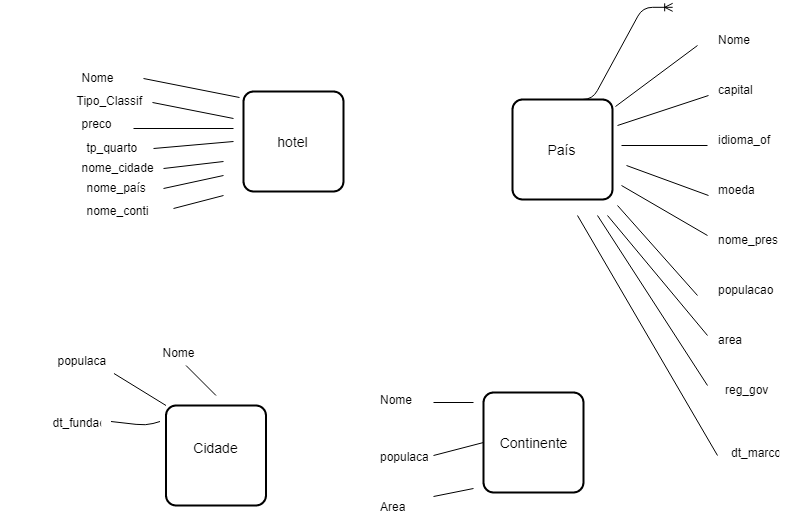

The diagram above was exported from draw.io. Its source (the exported page's mxGraphModel, read from the mxfile embedded in the PNG):
<mxGraphModel dx="942" dy="567" grid="1" gridSize="10" guides="1" tooltips="1" connect="1" arrows="1" fold="1" page="1" pageScale="1" pageWidth="827" pageHeight="1169" math="0" shadow="0">
  <root>
    <mxCell id="0" />
    <mxCell id="1" parent="0" />
    <mxCell id="Z2Bb56ToTNH_gixBu_aK-1" value="hotel" style="strokeWidth=2;rounded=1;arcSize=10;whiteSpace=wrap;html=1;align=center;fontSize=14;" vertex="1" parent="1">
      <mxGeometry x="250" y="113" width="100" height="100" as="geometry" />
    </mxCell>
    <mxCell id="Z2Bb56ToTNH_gixBu_aK-2" value="" style="text;fillColor=none;align=left;verticalAlign=middle;spacingTop=-1;spacingLeft=4;spacingRight=4;rotatable=0;labelPosition=right;points=[];portConstraint=eastwest;fontSize=12;" vertex="1" parent="1">
      <mxGeometry x="57.5" y="93" width="70" height="14" as="geometry" />
    </mxCell>
    <mxCell id="Z2Bb56ToTNH_gixBu_aK-3" value="" style="text;fillColor=none;align=left;verticalAlign=middle;spacingTop=-1;spacingLeft=4;spacingRight=4;rotatable=0;labelPosition=right;points=[];portConstraint=eastwest;fontSize=12;" vertex="1" parent="1">
      <mxGeometry x="67.5" y="103" width="70" height="14" as="geometry" />
    </mxCell>
    <mxCell id="Z2Bb56ToTNH_gixBu_aK-4" value="" style="text;fillColor=none;align=left;verticalAlign=middle;spacingTop=-1;spacingLeft=4;spacingRight=4;rotatable=0;labelPosition=right;points=[];portConstraint=eastwest;fontSize=12;" vertex="1" parent="1">
      <mxGeometry x="77.5" y="113" width="70" height="14" as="geometry" />
    </mxCell>
    <mxCell id="Z2Bb56ToTNH_gixBu_aK-5" value="" style="text;fillColor=none;align=left;verticalAlign=middle;spacingTop=-1;spacingLeft=4;spacingRight=4;rotatable=0;labelPosition=right;points=[];portConstraint=eastwest;fontSize=12;" vertex="1" parent="1">
      <mxGeometry x="87.5" y="123" width="70" height="14" as="geometry" />
    </mxCell>
    <mxCell id="Z2Bb56ToTNH_gixBu_aK-7" value="Tipo_Classif" style="text;fillColor=none;align=left;verticalAlign=middle;spacingTop=-1;spacingLeft=4;spacingRight=4;rotatable=0;labelPosition=right;points=[];portConstraint=eastwest;fontSize=12;" vertex="1" parent="1">
      <mxGeometry x="7.5" y="118.5" width="70" height="10" as="geometry" />
    </mxCell>
    <mxCell id="Z2Bb56ToTNH_gixBu_aK-8" value="Nome" style="text;fillColor=none;align=left;verticalAlign=middle;spacingTop=-1;spacingLeft=4;spacingRight=4;rotatable=0;labelPosition=right;points=[];portConstraint=eastwest;fontSize=12;" vertex="1" parent="1">
      <mxGeometry x="12.5" y="93" width="70" height="14" as="geometry" />
    </mxCell>
    <mxCell id="Z2Bb56ToTNH_gixBu_aK-16" value="preco" style="text;fillColor=none;align=left;verticalAlign=middle;spacingTop=-1;spacingLeft=4;spacingRight=4;rotatable=0;labelPosition=right;points=[];portConstraint=eastwest;fontSize=12;" vertex="1" parent="1">
      <mxGeometry x="62.5" y="139" width="20" height="14" as="geometry" />
    </mxCell>
    <mxCell id="Z2Bb56ToTNH_gixBu_aK-17" value="tp_quarto" style="text;fillColor=none;align=left;verticalAlign=middle;spacingTop=-1;spacingLeft=4;spacingRight=4;rotatable=0;labelPosition=right;points=[];portConstraint=eastwest;fontSize=12;" vertex="1" parent="1">
      <mxGeometry x="67.5" y="163" width="20" height="14" as="geometry" />
    </mxCell>
    <mxCell id="Z2Bb56ToTNH_gixBu_aK-18" value="nome_cidade" style="text;fillColor=none;align=left;verticalAlign=middle;spacingTop=-1;spacingLeft=4;spacingRight=4;rotatable=0;labelPosition=right;points=[];portConstraint=eastwest;fontSize=12;" vertex="1" parent="1">
      <mxGeometry x="62.5" y="183" width="20" height="14" as="geometry" />
    </mxCell>
    <mxCell id="Z2Bb56ToTNH_gixBu_aK-24" value="nome_país" style="text;fillColor=none;align=left;verticalAlign=middle;spacingTop=-1;spacingLeft=4;spacingRight=4;rotatable=0;labelPosition=right;points=[];portConstraint=eastwest;fontSize=12;" vertex="1" parent="1">
      <mxGeometry x="67.5" y="203" width="20" height="14" as="geometry" />
    </mxCell>
    <mxCell id="Z2Bb56ToTNH_gixBu_aK-26" value="nome_conti&#10;" style="text;fillColor=none;align=left;verticalAlign=middle;spacingTop=-1;spacingLeft=4;spacingRight=4;rotatable=0;labelPosition=right;points=[];portConstraint=eastwest;fontSize=12;" vertex="1" parent="1">
      <mxGeometry x="67.5" y="233" width="20" height="14" as="geometry" />
    </mxCell>
    <mxCell id="Z2Bb56ToTNH_gixBu_aK-32" value="" style="endArrow=none;html=1;entryX=-0.04;entryY=0.06;entryDx=0;entryDy=0;entryPerimeter=0;" edge="1" parent="1" target="Z2Bb56ToTNH_gixBu_aK-1">
      <mxGeometry width="50" height="50" relative="1" as="geometry">
        <mxPoint x="150" y="100" as="sourcePoint" />
        <mxPoint x="220" y="93.5" as="targetPoint" />
      </mxGeometry>
    </mxCell>
    <mxCell id="Z2Bb56ToTNH_gixBu_aK-33" value="" style="endArrow=none;html=1;exitX=1.021;exitY=0.071;exitDx=0;exitDy=0;exitPerimeter=0;" edge="1" parent="1" source="Z2Bb56ToTNH_gixBu_aK-5">
      <mxGeometry width="50" height="50" relative="1" as="geometry">
        <mxPoint x="180" y="178" as="sourcePoint" />
        <mxPoint x="240" y="140" as="targetPoint" />
      </mxGeometry>
    </mxCell>
    <mxCell id="Z2Bb56ToTNH_gixBu_aK-34" value="" style="endArrow=none;html=1;" edge="1" parent="1">
      <mxGeometry width="50" height="50" relative="1" as="geometry">
        <mxPoint x="140" y="150" as="sourcePoint" />
        <mxPoint x="240" y="150" as="targetPoint" />
      </mxGeometry>
    </mxCell>
    <mxCell id="Z2Bb56ToTNH_gixBu_aK-35" value="" style="endArrow=none;html=1;" edge="1" parent="1">
      <mxGeometry width="50" height="50" relative="1" as="geometry">
        <mxPoint x="160" y="170" as="sourcePoint" />
        <mxPoint x="240" y="163" as="targetPoint" />
      </mxGeometry>
    </mxCell>
    <mxCell id="Z2Bb56ToTNH_gixBu_aK-36" value="" style="endArrow=none;html=1;" edge="1" parent="1">
      <mxGeometry width="50" height="50" relative="1" as="geometry">
        <mxPoint x="170" y="190" as="sourcePoint" />
        <mxPoint x="230" y="183" as="targetPoint" />
      </mxGeometry>
    </mxCell>
    <mxCell id="Z2Bb56ToTNH_gixBu_aK-37" value="" style="endArrow=none;html=1;" edge="1" parent="1">
      <mxGeometry width="50" height="50" relative="1" as="geometry">
        <mxPoint x="170" y="210" as="sourcePoint" />
        <mxPoint x="230" y="197" as="targetPoint" />
      </mxGeometry>
    </mxCell>
    <mxCell id="Z2Bb56ToTNH_gixBu_aK-38" value="" style="endArrow=none;html=1;" edge="1" parent="1">
      <mxGeometry width="50" height="50" relative="1" as="geometry">
        <mxPoint x="180" y="230" as="sourcePoint" />
        <mxPoint x="230" y="217" as="targetPoint" />
      </mxGeometry>
    </mxCell>
    <mxCell id="Z2Bb56ToTNH_gixBu_aK-39" value="País&lt;br&gt;" style="strokeWidth=2;rounded=1;arcSize=10;whiteSpace=wrap;html=1;align=center;fontSize=14;" vertex="1" parent="1">
      <mxGeometry x="519" y="121" width="100" height="100" as="geometry" />
    </mxCell>
    <mxCell id="Z2Bb56ToTNH_gixBu_aK-40" value="" style="edgeStyle=entityRelationEdgeStyle;fontSize=12;html=1;endArrow=ERoneToMany;entryX=0.5;entryY=1;entryDx=0;entryDy=0;exitX=0.5;exitY=0;exitDx=0;exitDy=0;" edge="1" parent="1" source="Z2Bb56ToTNH_gixBu_aK-39">
      <mxGeometry width="100" height="100" relative="1" as="geometry">
        <mxPoint x="584" y="107" as="sourcePoint" />
        <mxPoint x="679.1764705882356" y="28.82352941176464" as="targetPoint" />
      </mxGeometry>
    </mxCell>
    <mxCell id="Z2Bb56ToTNH_gixBu_aK-41" value="Nome" style="shape=partialRectangle;top=0;left=0;right=0;bottom=0;align=left;verticalAlign=top;fillColor=none;spacingLeft=34;spacingRight=4;overflow=hidden;rotatable=0;points=[[0,0.5],[1,0.5]];portConstraint=eastwest;dropTarget=0;fontSize=12;" vertex="1" parent="1">
      <mxGeometry x="688" y="47" width="90" height="26" as="geometry" />
    </mxCell>
    <mxCell id="Z2Bb56ToTNH_gixBu_aK-42" value="" style="shape=partialRectangle;top=0;left=0;bottom=0;right=0;fillColor=none;align=left;verticalAlign=top;spacingLeft=4;spacingRight=4;overflow=hidden;rotatable=0;points=[];portConstraint=eastwest;part=1;fontSize=12;" vertex="1" connectable="0" parent="Z2Bb56ToTNH_gixBu_aK-41">
      <mxGeometry width="30" height="26" as="geometry" />
    </mxCell>
    <mxCell id="Z2Bb56ToTNH_gixBu_aK-43" value="capital" style="shape=partialRectangle;top=0;left=0;right=0;bottom=0;align=left;verticalAlign=top;fillColor=none;spacingLeft=34;spacingRight=4;overflow=hidden;rotatable=0;points=[[0,0.5],[1,0.5]];portConstraint=eastwest;dropTarget=0;fontSize=12;" vertex="1" parent="1">
      <mxGeometry x="688" y="97" width="90" height="26" as="geometry" />
    </mxCell>
    <mxCell id="Z2Bb56ToTNH_gixBu_aK-44" value="" style="shape=partialRectangle;top=0;left=0;bottom=0;right=0;fillColor=none;align=left;verticalAlign=top;spacingLeft=4;spacingRight=4;overflow=hidden;rotatable=0;points=[];portConstraint=eastwest;part=1;fontSize=12;" vertex="1" connectable="0" parent="Z2Bb56ToTNH_gixBu_aK-43">
      <mxGeometry width="30" height="26" as="geometry" />
    </mxCell>
    <mxCell id="Z2Bb56ToTNH_gixBu_aK-45" value="idioma_of" style="shape=partialRectangle;top=0;left=0;right=0;bottom=0;align=left;verticalAlign=top;fillColor=none;spacingLeft=34;spacingRight=4;overflow=hidden;rotatable=0;points=[[0,0.5],[1,0.5]];portConstraint=eastwest;dropTarget=0;fontSize=12;" vertex="1" parent="1">
      <mxGeometry x="688" y="147" width="103" height="26" as="geometry" />
    </mxCell>
    <mxCell id="Z2Bb56ToTNH_gixBu_aK-46" value="" style="shape=partialRectangle;top=0;left=0;bottom=0;right=0;fillColor=none;align=left;verticalAlign=top;spacingLeft=4;spacingRight=4;overflow=hidden;rotatable=0;points=[];portConstraint=eastwest;part=1;fontSize=12;" vertex="1" connectable="0" parent="Z2Bb56ToTNH_gixBu_aK-45">
      <mxGeometry width="34.33333333333333" height="26" as="geometry" />
    </mxCell>
    <mxCell id="Z2Bb56ToTNH_gixBu_aK-47" value="moeda" style="shape=partialRectangle;top=0;left=0;right=0;bottom=0;align=left;verticalAlign=top;fillColor=none;spacingLeft=34;spacingRight=4;overflow=hidden;rotatable=0;points=[[0,0.5],[1,0.5]];portConstraint=eastwest;dropTarget=0;fontSize=12;" vertex="1" parent="1">
      <mxGeometry x="688" y="197" width="90" height="26" as="geometry" />
    </mxCell>
    <mxCell id="Z2Bb56ToTNH_gixBu_aK-48" value="" style="shape=partialRectangle;top=0;left=0;bottom=0;right=0;fillColor=none;align=left;verticalAlign=top;spacingLeft=4;spacingRight=4;overflow=hidden;rotatable=0;points=[];portConstraint=eastwest;part=1;fontSize=12;" vertex="1" connectable="0" parent="Z2Bb56ToTNH_gixBu_aK-47">
      <mxGeometry width="30" height="26" as="geometry" />
    </mxCell>
    <mxCell id="Z2Bb56ToTNH_gixBu_aK-49" value="nome_pres&#10;" style="shape=partialRectangle;top=0;left=0;right=0;bottom=0;align=left;verticalAlign=top;fillColor=none;spacingLeft=34;spacingRight=4;overflow=hidden;rotatable=0;points=[[0,0.5],[1,0.5]];portConstraint=eastwest;dropTarget=0;fontSize=12;" vertex="1" parent="1">
      <mxGeometry x="688" y="247" width="103" height="26" as="geometry" />
    </mxCell>
    <mxCell id="Z2Bb56ToTNH_gixBu_aK-50" value="" style="shape=partialRectangle;top=0;left=0;bottom=0;right=0;fillColor=none;align=left;verticalAlign=top;spacingLeft=4;spacingRight=4;overflow=hidden;rotatable=0;points=[];portConstraint=eastwest;part=1;fontSize=12;" vertex="1" connectable="0" parent="Z2Bb56ToTNH_gixBu_aK-49">
      <mxGeometry width="34.33333333333333" height="26" as="geometry" />
    </mxCell>
    <mxCell id="Z2Bb56ToTNH_gixBu_aK-51" value="populacao&#10;" style="shape=partialRectangle;top=0;left=0;right=0;bottom=0;align=left;verticalAlign=top;fillColor=none;spacingLeft=34;spacingRight=4;overflow=hidden;rotatable=0;points=[[0,0.5],[1,0.5]];portConstraint=eastwest;dropTarget=0;fontSize=12;" vertex="1" parent="1">
      <mxGeometry x="688" y="297" width="103" height="26" as="geometry" />
    </mxCell>
    <mxCell id="Z2Bb56ToTNH_gixBu_aK-52" value="" style="shape=partialRectangle;top=0;left=0;bottom=0;right=0;fillColor=none;align=left;verticalAlign=top;spacingLeft=4;spacingRight=4;overflow=hidden;rotatable=0;points=[];portConstraint=eastwest;part=1;fontSize=12;" vertex="1" connectable="0" parent="Z2Bb56ToTNH_gixBu_aK-51">
      <mxGeometry width="34.33333333333333" height="26" as="geometry" />
    </mxCell>
    <mxCell id="Z2Bb56ToTNH_gixBu_aK-53" value="area" style="shape=partialRectangle;top=0;left=0;right=0;bottom=0;align=left;verticalAlign=top;fillColor=none;spacingLeft=34;spacingRight=4;overflow=hidden;rotatable=0;points=[[0,0.5],[1,0.5]];portConstraint=eastwest;dropTarget=0;fontSize=12;" vertex="1" parent="1">
      <mxGeometry x="688" y="347" width="90" height="26" as="geometry" />
    </mxCell>
    <mxCell id="Z2Bb56ToTNH_gixBu_aK-54" value="" style="shape=partialRectangle;top=0;left=0;bottom=0;right=0;fillColor=none;align=left;verticalAlign=top;spacingLeft=4;spacingRight=4;overflow=hidden;rotatable=0;points=[];portConstraint=eastwest;part=1;fontSize=12;" vertex="1" connectable="0" parent="Z2Bb56ToTNH_gixBu_aK-53">
      <mxGeometry width="30" height="26" as="geometry" />
    </mxCell>
    <mxCell id="Z2Bb56ToTNH_gixBu_aK-55" value="reg_gov" style="shape=partialRectangle;top=0;left=0;right=0;bottom=0;align=left;verticalAlign=top;fillColor=none;spacingLeft=34;spacingRight=4;overflow=hidden;rotatable=0;points=[[0,0.5],[1,0.5]];portConstraint=eastwest;dropTarget=0;fontSize=12;" vertex="1" parent="1">
      <mxGeometry x="695" y="397" width="90" height="26" as="geometry" />
    </mxCell>
    <mxCell id="Z2Bb56ToTNH_gixBu_aK-56" value="" style="shape=partialRectangle;top=0;left=0;bottom=0;right=0;fillColor=none;align=left;verticalAlign=top;spacingLeft=4;spacingRight=4;overflow=hidden;rotatable=0;points=[];portConstraint=eastwest;part=1;fontSize=12;" vertex="1" connectable="0" parent="Z2Bb56ToTNH_gixBu_aK-55">
      <mxGeometry width="30" height="26" as="geometry" />
    </mxCell>
    <mxCell id="Z2Bb56ToTNH_gixBu_aK-57" value="dt_marco&#10;" style="shape=partialRectangle;top=0;left=0;right=0;bottom=0;align=left;verticalAlign=top;fillColor=none;spacingLeft=34;spacingRight=4;overflow=hidden;rotatable=0;points=[[0,0.5],[1,0.5]];portConstraint=eastwest;dropTarget=0;fontSize=12;" vertex="1" parent="1">
      <mxGeometry x="701" y="460" width="90" height="26" as="geometry" />
    </mxCell>
    <mxCell id="Z2Bb56ToTNH_gixBu_aK-58" value="" style="shape=partialRectangle;top=0;left=0;bottom=0;right=0;fillColor=none;align=left;verticalAlign=top;spacingLeft=4;spacingRight=4;overflow=hidden;rotatable=0;points=[];portConstraint=eastwest;part=1;fontSize=12;" vertex="1" connectable="0" parent="Z2Bb56ToTNH_gixBu_aK-57">
      <mxGeometry width="30" height="26" as="geometry" />
    </mxCell>
    <mxCell id="Z2Bb56ToTNH_gixBu_aK-59" value="" style="endArrow=none;html=1;exitX=1.03;exitY=0.07;exitDx=0;exitDy=0;exitPerimeter=0;" edge="1" parent="1" source="Z2Bb56ToTNH_gixBu_aK-39">
      <mxGeometry width="50" height="50" relative="1" as="geometry">
        <mxPoint x="619" y="101" as="sourcePoint" />
        <mxPoint x="704" y="67" as="targetPoint" />
      </mxGeometry>
    </mxCell>
    <mxCell id="Z2Bb56ToTNH_gixBu_aK-60" value="" style="endArrow=none;html=1;" edge="1" parent="1">
      <mxGeometry width="50" height="50" relative="1" as="geometry">
        <mxPoint x="624" y="147" as="sourcePoint" />
        <mxPoint x="715" y="117" as="targetPoint" />
      </mxGeometry>
    </mxCell>
    <mxCell id="Z2Bb56ToTNH_gixBu_aK-61" value="" style="endArrow=none;html=1;" edge="1" parent="1">
      <mxGeometry width="50" height="50" relative="1" as="geometry">
        <mxPoint x="628" y="167" as="sourcePoint" />
        <mxPoint x="714" y="167" as="targetPoint" />
      </mxGeometry>
    </mxCell>
    <mxCell id="Z2Bb56ToTNH_gixBu_aK-62" value="" style="endArrow=none;html=1;" edge="1" parent="1">
      <mxGeometry width="50" height="50" relative="1" as="geometry">
        <mxPoint x="633" y="187" as="sourcePoint" />
        <mxPoint x="715" y="217" as="targetPoint" />
      </mxGeometry>
    </mxCell>
    <mxCell id="Z2Bb56ToTNH_gixBu_aK-63" value="" style="endArrow=none;html=1;" edge="1" parent="1">
      <mxGeometry width="50" height="50" relative="1" as="geometry">
        <mxPoint x="628" y="207" as="sourcePoint" />
        <mxPoint x="714" y="257" as="targetPoint" />
      </mxGeometry>
    </mxCell>
    <mxCell id="Z2Bb56ToTNH_gixBu_aK-64" value="" style="endArrow=none;html=1;" edge="1" parent="1">
      <mxGeometry width="50" height="50" relative="1" as="geometry">
        <mxPoint x="624" y="227" as="sourcePoint" />
        <mxPoint x="704" y="317" as="targetPoint" />
      </mxGeometry>
    </mxCell>
    <mxCell id="Z2Bb56ToTNH_gixBu_aK-65" value="" style="endArrow=none;html=1;" edge="1" parent="1">
      <mxGeometry width="50" height="50" relative="1" as="geometry">
        <mxPoint x="604" y="237" as="sourcePoint" />
        <mxPoint x="714" y="407" as="targetPoint" />
      </mxGeometry>
    </mxCell>
    <mxCell id="Z2Bb56ToTNH_gixBu_aK-66" value="" style="endArrow=none;html=1;" edge="1" parent="1">
      <mxGeometry width="50" height="50" relative="1" as="geometry">
        <mxPoint x="614" y="237" as="sourcePoint" />
        <mxPoint x="714" y="357" as="targetPoint" />
      </mxGeometry>
    </mxCell>
    <mxCell id="Z2Bb56ToTNH_gixBu_aK-67" value="" style="endArrow=none;html=1;" edge="1" parent="1">
      <mxGeometry width="50" height="50" relative="1" as="geometry">
        <mxPoint x="584" y="237" as="sourcePoint" />
        <mxPoint x="724" y="477" as="targetPoint" />
      </mxGeometry>
    </mxCell>
    <mxCell id="Z2Bb56ToTNH_gixBu_aK-68" value="Cidade&lt;br&gt;&lt;br&gt;" style="strokeWidth=2;rounded=1;arcSize=10;whiteSpace=wrap;html=1;align=center;fontSize=14;" vertex="1" parent="1">
      <mxGeometry x="172.5" y="427" width="100" height="100" as="geometry" />
    </mxCell>
    <mxCell id="Z2Bb56ToTNH_gixBu_aK-69" value="populacao" style="shape=partialRectangle;top=0;left=0;right=0;bottom=0;align=left;verticalAlign=top;fillColor=none;spacingLeft=34;spacingRight=4;overflow=hidden;rotatable=0;points=[[0,0.5],[1,0.5]];portConstraint=eastwest;dropTarget=0;fontSize=12;" vertex="1" parent="1">
      <mxGeometry x="27.5" y="368" width="90" height="26" as="geometry" />
    </mxCell>
    <mxCell id="Z2Bb56ToTNH_gixBu_aK-70" value="" style="shape=partialRectangle;top=0;left=0;bottom=0;right=0;fillColor=none;align=left;verticalAlign=top;spacingLeft=4;spacingRight=4;overflow=hidden;rotatable=0;points=[];portConstraint=eastwest;part=1;fontSize=12;" vertex="1" connectable="0" parent="Z2Bb56ToTNH_gixBu_aK-69">
      <mxGeometry width="30" height="26" as="geometry" />
    </mxCell>
    <mxCell id="Z2Bb56ToTNH_gixBu_aK-72" value="&lt;span style=&quot;font-family: &amp;#34;helvetica&amp;#34; , &amp;#34;arial&amp;#34; , sans-serif ; font-size: 0px&quot;&gt;%3CmxGraphModel%3E%3Croot%3E%3CmxCell%20id%3D%220%22%2F%3E%3CmxCell%20id%3D%221%22%20parent%3D%220%22%2F%3E%3CmxCell%20id%3D%222%22%20value%3D%22Nome%22%20style%3D%22shape%3DpartialRectangle%3Btop%3D0%3Bleft%3D0%3Bright%3D0%3Bbottom%3D0%3Balign%3Dleft%3BverticalAlign%3Dtop%3BfillColor%3Dnone%3BspacingLeft%3D34%3BspacingRight%3D4%3Boverflow%3Dhidden%3Brotatable%3D0%3Bpoints%3D%5B%5B0%2C0.5%5D%2C%5B1%2C0.5%5D%5D%3BportConstraint%3Deastwest%3BdropTarget%3D0%3BfontSize%3D12%3B%22%20vertex%3D%221%22%20parent%3D%221%22%3E%3CmxGeometry%20x%3D%22-30%22%20y%3D%22740%22%20width%3D%2290%22%20height%3D%2226%22%20as%3D%22geometry%22%2F%3E%3C%2FmxCell%3E%3CmxCell%20id%3D%223%22%20value%3D%22%22%20style%3D%22shape%3DpartialRectangle%3Btop%3D0%3Bleft%3D0%3Bbottom%3D0%3Bright%3D0%3BfillColor%3Dnone%3Balign%3Dleft%3BverticalAlign%3Dtop%3BspacingLeft%3D4%3BspacingRight%3D4%3Boverflow%3Dhidden%3Brotatable%3D0%3Bpoints%3D%5B%5D%3BportConstraint%3Deastwest%3Bpart%3D1%3BfontSize%3D12%3B%22%20vertex%3D%221%22%20connectable%3D%220%22%20parent%3D%222%22%3E%3CmxGeometry%20width%3D%2230%22%20height%3D%2226%22%20as%3D%22geometry%22%2F%3E%3C%2FmxCell%3E%3C%2Froot%3E%3C%2FmxGraphModel%3E&lt;/span&gt;" style="text;html=1;resizable=0;points=[];autosize=1;align=left;verticalAlign=top;spacingTop=-4;" vertex="1" parent="1">
      <mxGeometry x="177.5" y="394" width="20" height="20" as="geometry" />
    </mxCell>
    <mxCell id="Z2Bb56ToTNH_gixBu_aK-73" value="Nome" style="shape=partialRectangle;top=0;left=0;right=0;bottom=0;align=left;verticalAlign=top;fillColor=none;spacingLeft=34;spacingRight=4;overflow=hidden;rotatable=0;points=[[0,0.5],[1,0.5]];portConstraint=eastwest;dropTarget=0;fontSize=12;" vertex="1" parent="1">
      <mxGeometry x="132.5" y="360" width="90" height="26" as="geometry" />
    </mxCell>
    <mxCell id="Z2Bb56ToTNH_gixBu_aK-74" value="" style="shape=partialRectangle;top=0;left=0;bottom=0;right=0;fillColor=none;align=left;verticalAlign=top;spacingLeft=4;spacingRight=4;overflow=hidden;rotatable=0;points=[];portConstraint=eastwest;part=1;fontSize=12;" vertex="1" connectable="0" parent="Z2Bb56ToTNH_gixBu_aK-73">
      <mxGeometry width="30" height="26" as="geometry" />
    </mxCell>
    <mxCell id="Z2Bb56ToTNH_gixBu_aK-75" value="dt_fundacao&#10;" style="shape=partialRectangle;top=0;left=0;right=0;bottom=0;align=left;verticalAlign=top;fillColor=none;spacingLeft=34;spacingRight=4;overflow=hidden;rotatable=0;points=[[0,0.5],[1,0.5]];portConstraint=eastwest;dropTarget=0;fontSize=12;" vertex="1" parent="1">
      <mxGeometry x="22.5" y="430" width="90" height="26" as="geometry" />
    </mxCell>
    <mxCell id="Z2Bb56ToTNH_gixBu_aK-76" value="" style="shape=partialRectangle;top=0;left=0;bottom=0;right=0;fillColor=none;align=left;verticalAlign=top;spacingLeft=4;spacingRight=4;overflow=hidden;rotatable=0;points=[];portConstraint=eastwest;part=1;fontSize=12;" vertex="1" connectable="0" parent="Z2Bb56ToTNH_gixBu_aK-75">
      <mxGeometry width="30" height="26" as="geometry" />
    </mxCell>
    <mxCell id="Z2Bb56ToTNH_gixBu_aK-77" value="" style="endArrow=none;html=1;entryX=-0.03;entryY=0.13;entryDx=0;entryDy=0;entryPerimeter=0;" edge="1" parent="1">
      <mxGeometry width="50" height="50" relative="1" as="geometry">
        <mxPoint x="117.5" y="443" as="sourcePoint" />
        <mxPoint x="166.5" y="443" as="targetPoint" />
        <Array as="points">
          <mxPoint x="152.5" y="447" />
        </Array>
      </mxGeometry>
    </mxCell>
    <mxCell id="Z2Bb56ToTNH_gixBu_aK-78" value="" style="endArrow=none;html=1;entryX=0;entryY=0;entryDx=0;entryDy=0;entryPerimeter=0;exitX=1.033;exitY=1.038;exitDx=0;exitDy=0;exitPerimeter=0;" edge="1" parent="1" source="Z2Bb56ToTNH_gixBu_aK-69" target="Z2Bb56ToTNH_gixBu_aK-68">
      <mxGeometry width="50" height="50" relative="1" as="geometry">
        <mxPoint x="117.5" y="403" as="sourcePoint" />
        <mxPoint x="166.5" y="403" as="targetPoint" />
      </mxGeometry>
    </mxCell>
    <mxCell id="Z2Bb56ToTNH_gixBu_aK-79" value="" style="endArrow=none;html=1;exitX=0.667;exitY=1.038;exitDx=0;exitDy=0;exitPerimeter=0;" edge="1" parent="1" source="Z2Bb56ToTNH_gixBu_aK-73">
      <mxGeometry width="50" height="50" relative="1" as="geometry">
        <mxPoint x="187.5" y="403" as="sourcePoint" />
        <mxPoint x="222.5" y="416.9999999999999" as="targetPoint" />
      </mxGeometry>
    </mxCell>
    <mxCell id="Z2Bb56ToTNH_gixBu_aK-84" value="Continente" style="strokeWidth=2;rounded=1;arcSize=10;whiteSpace=wrap;html=1;align=center;fontSize=14;" vertex="1" parent="1">
      <mxGeometry x="490" y="414" width="100" height="100" as="geometry" />
    </mxCell>
    <mxCell id="Z2Bb56ToTNH_gixBu_aK-85" value="Nome" style="shape=partialRectangle;top=0;left=0;right=0;bottom=0;align=left;verticalAlign=top;fillColor=none;spacingLeft=34;spacingRight=4;overflow=hidden;rotatable=0;points=[[0,0.5],[1,0.5]];portConstraint=eastwest;dropTarget=0;fontSize=12;" vertex="1" parent="1">
      <mxGeometry x="350" y="407" width="90" height="26" as="geometry" />
    </mxCell>
    <mxCell id="Z2Bb56ToTNH_gixBu_aK-86" value="" style="shape=partialRectangle;top=0;left=0;bottom=0;right=0;fillColor=none;align=left;verticalAlign=top;spacingLeft=4;spacingRight=4;overflow=hidden;rotatable=0;points=[];portConstraint=eastwest;part=1;fontSize=12;" vertex="1" connectable="0" parent="Z2Bb56ToTNH_gixBu_aK-85">
      <mxGeometry width="30" height="26" as="geometry" />
    </mxCell>
    <mxCell id="Z2Bb56ToTNH_gixBu_aK-87" value="populacao&#10;" style="shape=partialRectangle;top=0;left=0;right=0;bottom=0;align=left;verticalAlign=top;fillColor=none;spacingLeft=34;spacingRight=4;overflow=hidden;rotatable=0;points=[[0,0.5],[1,0.5]];portConstraint=eastwest;dropTarget=0;fontSize=12;" vertex="1" parent="1">
      <mxGeometry x="350" y="464" width="90" height="26" as="geometry" />
    </mxCell>
    <mxCell id="Z2Bb56ToTNH_gixBu_aK-88" value="" style="shape=partialRectangle;top=0;left=0;bottom=0;right=0;fillColor=none;align=left;verticalAlign=top;spacingLeft=4;spacingRight=4;overflow=hidden;rotatable=0;points=[];portConstraint=eastwest;part=1;fontSize=12;" vertex="1" connectable="0" parent="Z2Bb56ToTNH_gixBu_aK-87">
      <mxGeometry width="30" height="26" as="geometry" />
    </mxCell>
    <mxCell id="Z2Bb56ToTNH_gixBu_aK-89" value="Area&#10;" style="shape=partialRectangle;top=0;left=0;right=0;bottom=0;align=left;verticalAlign=top;fillColor=none;spacingLeft=34;spacingRight=4;overflow=hidden;rotatable=0;points=[[0,0.5],[1,0.5]];portConstraint=eastwest;dropTarget=0;fontSize=12;" vertex="1" parent="1">
      <mxGeometry x="350" y="514" width="90" height="26" as="geometry" />
    </mxCell>
    <mxCell id="Z2Bb56ToTNH_gixBu_aK-90" value="" style="shape=partialRectangle;top=0;left=0;bottom=0;right=0;fillColor=none;align=left;verticalAlign=top;spacingLeft=4;spacingRight=4;overflow=hidden;rotatable=0;points=[];portConstraint=eastwest;part=1;fontSize=12;" vertex="1" connectable="0" parent="Z2Bb56ToTNH_gixBu_aK-89">
      <mxGeometry width="30" height="26" as="geometry" />
    </mxCell>
    <mxCell id="Z2Bb56ToTNH_gixBu_aK-91" value="" style="line;strokeWidth=1;fillColor=none;align=left;verticalAlign=middle;spacingTop=-1;spacingLeft=3;spacingRight=3;rotatable=0;labelPosition=right;points=[];portConstraint=eastwest;fontSize=12;" vertex="1" parent="1">
      <mxGeometry x="440" y="420" width="40" height="8" as="geometry" />
    </mxCell>
    <mxCell id="Z2Bb56ToTNH_gixBu_aK-92" value="" style="endArrow=none;html=1;" edge="1" parent="1" source="Z2Bb56ToTNH_gixBu_aK-89">
      <mxGeometry width="50" height="50" relative="1" as="geometry">
        <mxPoint x="430" y="545" as="sourcePoint" />
        <mxPoint x="480" y="510" as="targetPoint" />
      </mxGeometry>
    </mxCell>
    <mxCell id="Z2Bb56ToTNH_gixBu_aK-93" value="" style="endArrow=none;html=1;entryX=0;entryY=0.5;entryDx=0;entryDy=0;exitX=1;exitY=0.5;exitDx=0;exitDy=0;" edge="1" parent="1" source="Z2Bb56ToTNH_gixBu_aK-87" target="Z2Bb56ToTNH_gixBu_aK-84">
      <mxGeometry width="50" height="50" relative="1" as="geometry">
        <mxPoint x="430" y="350" as="sourcePoint" />
        <mxPoint x="504" y="390" as="targetPoint" />
      </mxGeometry>
    </mxCell>
  </root>
</mxGraphModel>